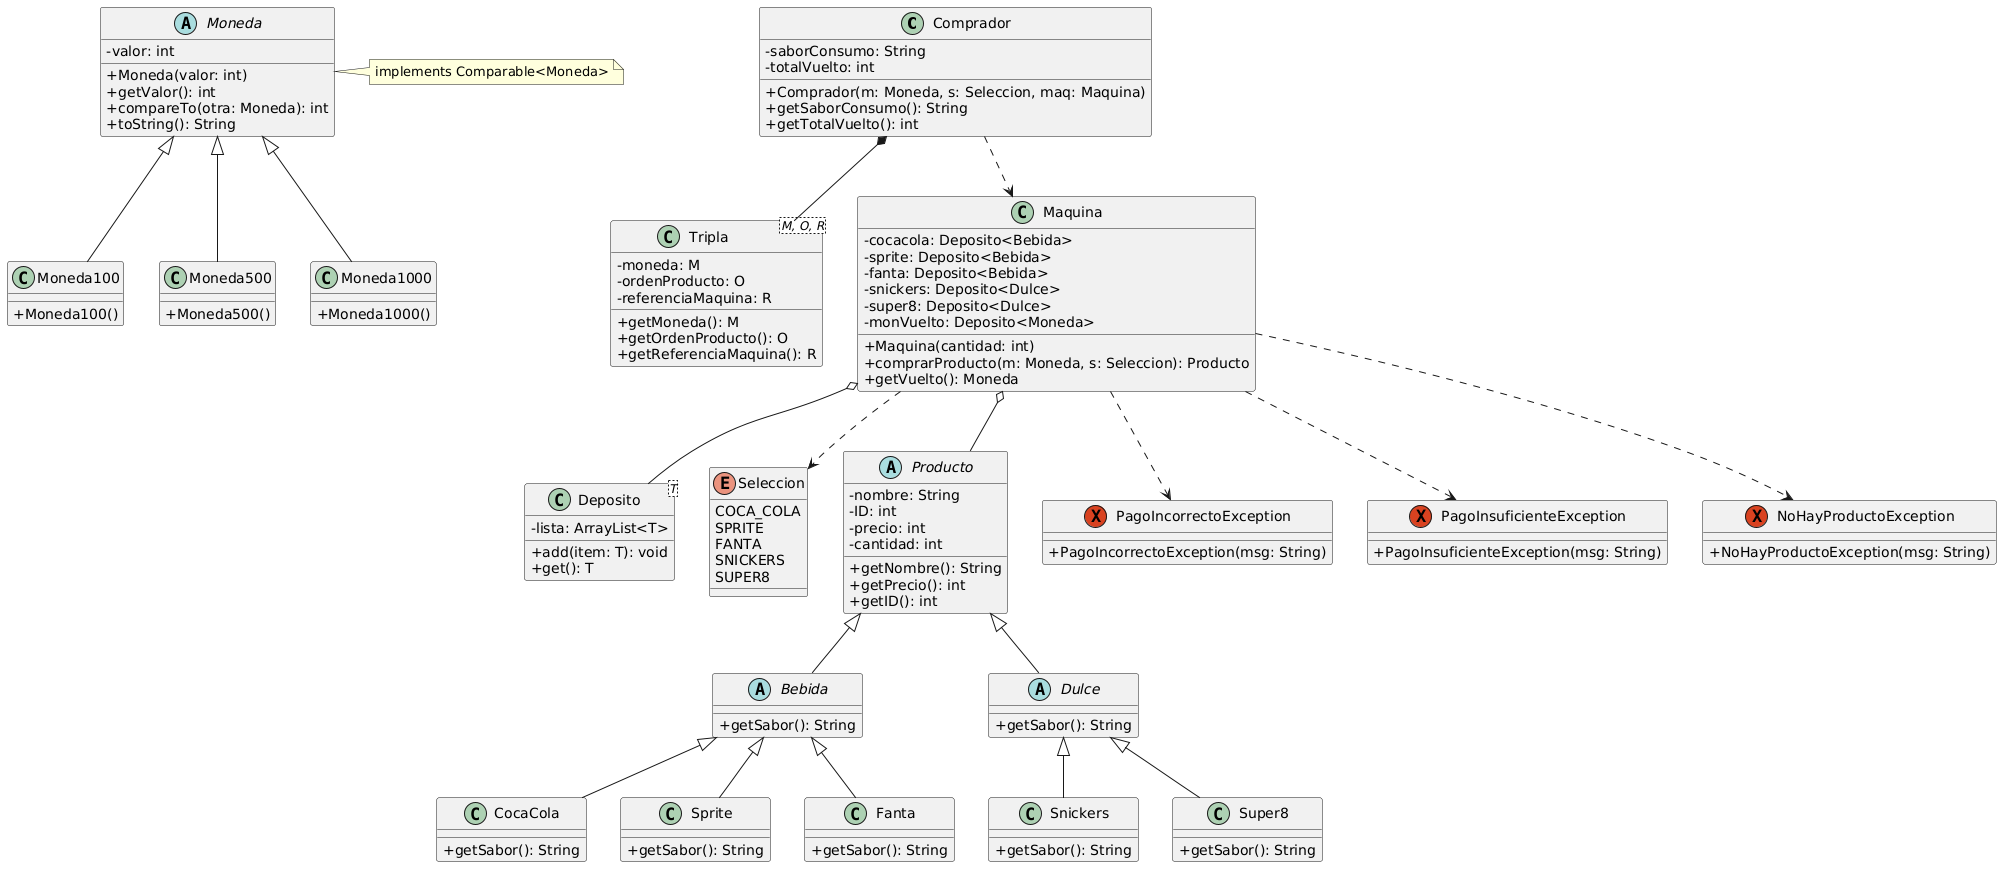

The diagram above was rendered by PlantUML. Its source (embedded in the PNG):
@startuml
skinparam classAttributeIconSize 0

class Comprador {
  - saborConsumo: String
  - totalVuelto: int
  + Comprador(m: Moneda, s: Seleccion, maq: Maquina)
  + getSaborConsumo(): String
  + getTotalVuelto(): int
}

class Tripla<M, O, R> {
  - moneda: M
  - ordenProducto: O
  - referenciaMaquina: R
  + getMoneda(): M
  + getOrdenProducto(): O
  + getReferenciaMaquina(): R
}

class Maquina {
  - cocacola: Deposito<Bebida>
  - sprite: Deposito<Bebida>
  - fanta: Deposito<Bebida>
  - snickers: Deposito<Dulce>
  - super8: Deposito<Dulce>
  - monVuelto: Deposito<Moneda>
  + Maquina(cantidad: int)
  + comprarProducto(m: Moneda, s: Seleccion): Producto
  + getVuelto(): Moneda
}

class Deposito<T> {
  - lista: ArrayList<T>
  + add(item: T): void
  + get(): T
}

enum Seleccion {
  COCA_COLA
  SPRITE
  FANTA
  SNICKERS
  SUPER8
}

abstract class Moneda {
  - valor: int
  + Moneda(valor: int)
  + getValor(): int
  + compareTo(otra: Moneda): int
  + toString(): String
}
note right of Moneda : implements Comparable<Moneda>

class Moneda100 { 
  + Moneda100() 
}
class Moneda500 { 
  + Moneda500() 
}
class Moneda1000 { 
  + Moneda1000() 
}

abstract class Producto {
  - nombre: String
  - ID: int
  - precio: int
  - cantidad: int
  + getNombre(): String
  + getPrecio(): int
  + getID(): int
}

abstract class Bebida {
  + getSabor(): String
}

abstract class Dulce {
  + getSabor(): String
}

class CocaCola { 
  + getSabor(): String 
}
class Sprite { 
  + getSabor(): String 
}
class Fanta { 
  + getSabor(): String 
}
class Snickers { 
  + getSabor(): String 
}
class Super8 { 
  + getSabor(): String 
}

exception PagoIncorrectoException {
  + PagoIncorrectoException(msg: String)
}
exception PagoInsuficienteException {
  + PagoInsuficienteException(msg: String)
}
exception NoHayProductoException {
  + NoHayProductoException(msg: String)
}

' Relaciones
Comprador *-- Tripla
Comprador ..> Maquina
Maquina o-- Deposito
Maquina o-- Producto
Maquina ..> Seleccion
Maquina ..> PagoIncorrectoException
Maquina ..> PagoInsuficienteException
Maquina ..> NoHayProductoException

Moneda <|-- Moneda100
Moneda <|-- Moneda500
Moneda <|-- Moneda1000

Producto <|-- Bebida
Producto <|-- Dulce

Bebida <|-- CocaCola
Bebida <|-- Sprite
Bebida <|-- Fanta

Dulce <|-- Snickers
Dulce <|-- Super8
@enduml